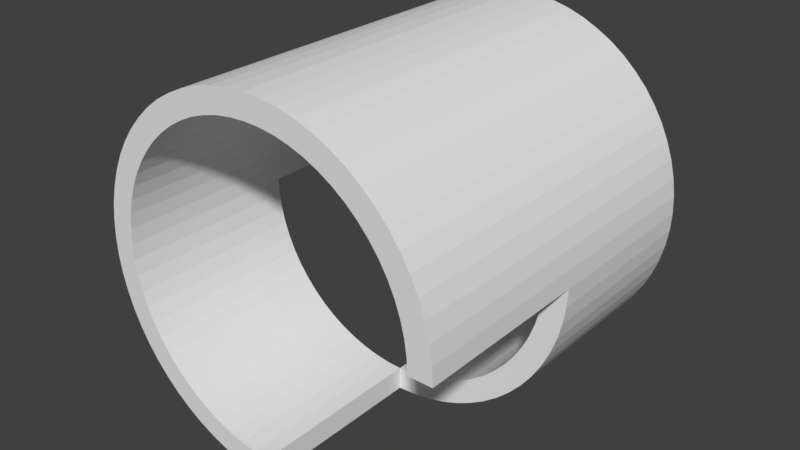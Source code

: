 # Source: Loopdaloop.blend  (saved by Blender 2.79.0; exported with 4.5.12 LTS)
import bpy
from mathutils import Matrix  # noqa: F401  (used for matrix-valued properties, if any)

bpy.ops.wm.read_factory_settings(use_empty=True)
scene = bpy.context.scene
scene.name = 'Scene'

# ---- collections
col_collection_1 = bpy.data.collections.new('Collection 1'); scene.collection.children.link(col_collection_1)

# ---- world
world_world = bpy.data.worlds.new('World'); scene.world = world_world
world_world.color = (0.05088, 0.05088, 0.05088)
world_world.use_sun_shadow = False
world_world.sun_shadow_jitter_overblur = 0.0
world_world.cycles.sampling_method = 'MANUAL'

# ---- meshes
me_cylinder = bpy.data.meshes.new('Cylinder')
me_cylinder.from_pydata([(-6.5, 6.533, -7.5), (-6.5, 7.5, 7.5), (-5.86, 6.501, -7.5), (-5.225, 6.407, -7.5), (-4.604, 6.252, -7.5), (-4.0, 6.036, -7.5), (-3.42, 5.762, -7.5), (-2.87, 5.432, -7.5), (-2.356, 5.05, -7.5), (-1.881, 4.619, -7.5), (-1.45, 4.144, -7.5), (-1.068, 3.63, -7.5), (-0.7385, 3.08, -7.5), (-0.4644, 2.5, -7.5), (-0.2484, 1.896, -7.5), (-0.09259, 1.275, -7.5), (0.001481, 0.6403, -7.5), (0.03294, -2.488e-06, -7.5), (1.0, -2.488e-06, 7.5), (0.9639, -0.7351, 7.5), (0.8559, -1.463, 7.5), (0.6771, -2.177, 7.5), (0.4291, -2.87, 7.5), (0.1144, -3.535, 7.5), (-0.264, -4.167, 7.5), (-0.7024, -4.758, 7.5), (-1.197, -5.303, 7.5), (-1.742, -5.798, 7.5), (-2.333, -6.236, 7.5), (-2.965, -6.614, 7.5), (-3.63, -6.929, 7.5), (-4.323, -7.177, 7.5), (-5.037, -7.356, 7.5), (-5.765, -7.464, 7.5), (-6.5, -6.533, -7.5), (-6.5, -7.5, 7.5), (-7.14, -6.501, -7.5), (-7.235, -7.464, 7.5), (-7.775, -6.407, -7.5), (-7.963, -7.356, 7.5), (-8.396, -6.252, -7.5), (-8.677, -7.177, 7.5), (-9.0, -6.036, -7.5), (-9.37, -6.929, 7.5), (-9.58, -5.762, -7.5), (-10.04, -6.614, 7.5), (-10.13, -5.432, -7.5), (-10.67, -6.236, 7.5), (-10.64, -5.05, -7.5), (-11.26, -5.798, 7.5), (-11.12, -4.619, -7.5), (-11.8, -5.303, 7.5), (-11.55, -4.144, -7.5), (-12.3, -4.758, 7.5), (-11.93, -3.63, -7.5), (-12.74, -4.167, 7.5), (-12.26, -3.08, -7.5), (-13.11, -3.535, 7.5), (-12.54, -2.5, -7.5), (-13.43, -2.87, 7.5), (-12.75, -1.896, -7.5), (-13.68, -2.177, 7.5), (-12.91, -1.275, -7.5), (-13.86, -1.463, 7.5), (-13.0, -0.6403, -7.5), (-13.96, -0.7351, 7.5), (-13.03, -4.751e-06, -7.5), (-14.0, -4.752e-06, 7.5), (-13.0, 0.6403, -7.5), (-13.96, 0.7351, 7.5), (-12.91, 1.275, -7.5), (-13.86, 1.463, 7.5), (-12.75, 1.896, -7.5), (-13.68, 2.177, 7.5), (-12.54, 2.5, -7.5), (-13.43, 2.87, 7.5), (-12.26, 3.08, -7.5), (-13.11, 3.535, 7.5), (-11.93, 3.629, -7.5), (-12.74, 4.167, 7.5), (-11.55, 4.144, -7.5), (-12.3, 4.758, 7.5), (-11.12, 4.619, -7.5), (-11.8, 5.303, 7.5), (-10.64, 5.05, -7.5), (-11.26, 5.798, 7.5), (-10.13, 5.432, -7.5), (-10.67, 6.236, 7.5), (-9.58, 5.762, -7.5), (-10.04, 6.614, 7.5), (-9.0, 6.036, -7.5), (-9.37, 6.929, 7.5), (-8.396, 6.252, -7.5), (-8.677, 7.177, 7.5), (-7.775, 6.407, -7.5), (-7.963, 7.356, 7.5), (-7.14, 6.501, -7.5), (-7.235, 7.464, 7.5), (-6.5, 7.5, -7.5), (-5.765, 7.464, -7.5), (-5.037, 7.356, -7.5), (-4.323, 7.177, -7.5), (-3.63, 6.929, -7.5), (-2.965, 6.614, -7.5), (-2.333, 6.236, -7.5), (-1.742, 5.798, -7.5), (-1.197, 5.303, -7.5), (-0.7024, 4.758, -7.5), (-0.264, 4.167, -7.5), (0.1144, 3.535, -7.5), (0.4291, 2.87, -7.5), (0.6771, 2.177, -7.5), (0.8559, 1.463, -7.5), (0.9639, 0.7351, -7.5), (1.0, -2.488e-06, -7.5), (-6.5, -7.5, -7.5), (-7.235, -7.464, -7.5), (-7.963, -7.356, -7.5), (-8.677, -7.177, -7.5), (-9.37, -6.929, -7.5), (-10.04, -6.614, -7.5), (-10.67, -6.236, -7.5), (-11.26, -5.798, -7.5), (-11.8, -5.303, -7.5), (-12.3, -4.758, -7.5), (-12.74, -4.167, -7.5), (-13.11, -3.535, -7.5), (-13.43, -2.87, -7.5), (-13.68, -2.177, -7.5), (-13.86, -1.463, -7.5), (-13.96, -0.7351, -7.5), (-14.0, -4.752e-06, -7.5), (-13.96, 0.7351, -7.5), (-13.86, 1.463, -7.5), (-13.68, 2.177, -7.5), (-13.43, 2.87, -7.5), (-13.11, 3.535, -7.5), (-12.74, 4.167, -7.5), (-12.3, 4.758, -7.5), (-11.8, 5.303, -7.5), (-11.26, 5.798, -7.5), (-10.67, 6.236, -7.5), (-10.04, 6.614, -7.5), (-9.37, 6.929, -7.5), (-8.677, 7.177, -7.5), (-7.963, 7.356, -7.5), (-7.235, 7.464, -7.5), (-6.5, 6.533, 7.5), (0.03294, -2.488e-06, 7.5), (0.001482, -0.6403, 7.5), (-0.09259, -1.275, 7.5), (-0.2484, -1.896, 7.5), (-0.4644, -2.5, 7.5), (-0.7385, -3.08, 7.5), (-1.068, -3.63, 7.5), (-1.45, -4.144, 7.5), (-1.881, -4.619, 7.5), (-2.356, -5.05, 7.5), (-2.87, -5.432, 7.5), (-3.42, -5.762, 7.5), (-4.0, -6.036, 7.5), (-4.604, -6.252, 7.5), (-5.225, -6.407, 7.5), (-5.86, -6.501, 7.5), (-6.5, -6.533, 7.5), (-7.14, -6.501, 7.5), (-7.775, -6.407, 7.5), (-8.396, -6.252, 7.5), (-9.0, -6.036, 7.5), (-9.58, -5.762, 7.5), (-10.13, -5.432, 7.5), (-10.64, -5.05, 7.5), (-11.12, -4.619, 7.5), (-11.55, -4.144, 7.5), (-11.93, -3.63, 7.5), (-12.26, -3.08, 7.5), (-12.54, -2.5, 7.5), (-12.75, -1.896, 7.5), (-12.91, -1.275, 7.5), (-13.0, -0.6403, 7.5), (-13.03, -4.751e-06, 7.5), (-13.0, 0.6403, 7.5), (-12.91, 1.275, 7.5), (-12.75, 1.896, 7.5), (-12.54, 2.5, 7.5), (-12.26, 3.08, 7.5), (-11.93, 3.629, 7.5), (-11.55, 4.144, 7.5), (-11.12, 4.619, 7.5), (-10.64, 5.05, 7.5), (-10.13, 5.432, 7.5), (-9.58, 5.762, 7.5), (-9.0, 6.036, 7.5), (-8.396, 6.252, 7.5), (-7.775, 6.407, 7.5), (-7.14, 6.501, 7.5), (-6.5, 7.5, 0.0), (-5.765, 7.464, 0.0), (-5.037, 7.356, 0.0), (-4.323, 7.177, 0.0), (-3.63, 6.929, 0.0), (-2.965, 6.614, 0.0), (-2.333, 6.236, 0.0), (-1.742, 5.798, 0.0), (-1.197, 5.303, 0.0), (-0.7024, 4.758, 0.0), (-0.264, 4.167, 0.0), (0.1144, 3.535, 0.0), (0.4291, 2.87, 0.0), (0.6771, 2.177, 0.0), (0.8559, 1.463, 0.0), (0.9639, 0.7351, 0.0), (1.0, -2.488e-06, 0.0), (0.9639, -0.7351, 0.0), (0.8559, -1.463, 0.0), (0.6771, -2.177, 0.0), (0.4291, -2.87, 0.0), (0.1144, -3.535, 0.0), (-0.264, -4.167, 0.0), (-0.7024, -4.758, 0.0), (-1.197, -5.303, 0.0), (-1.742, -5.798, 0.0), (-2.333, -6.236, 0.0), (-2.965, -6.614, 0.0), (-3.63, -6.929, 0.0), (-4.323, -7.177, 0.0), (-5.037, -7.356, 0.0), (-5.765, -7.464, 0.0), (-6.5, -7.5, 0.0), (-7.235, -7.464, 0.0), (-7.963, -7.356, 0.0), (-8.677, -7.177, 0.0), (-9.37, -6.929, 0.0), (-10.04, -6.614, 0.0), (-10.67, -6.236, 0.0), (-11.26, -5.798, 0.0), (-11.8, -5.303, 0.0), (-12.3, -4.758, 0.0), (-12.74, -4.167, 0.0), (-13.11, -3.535, 0.0), (-13.43, -2.87, 0.0), (-13.68, -2.177, 0.0), (-13.86, -1.463, 0.0), (-13.96, -0.7351, 0.0), (-14.0, -4.752e-06, 0.0), (-13.96, 0.7351, 0.0), (-13.86, 1.463, 0.0), (-13.68, 2.177, 0.0), (-13.43, 2.87, 0.0), (-13.11, 3.535, 0.0), (-12.74, 4.167, 0.0), (-12.3, 4.758, 0.0), (-11.8, 5.303, 0.0), (-11.26, 5.798, 0.0), (-10.67, 6.236, 0.0), (-10.04, 6.614, 0.0), (-9.37, 6.929, 0.0), (-8.677, 7.177, 0.0), (-7.963, 7.356, 0.0), (-7.235, 7.464, 0.0), (-0.7385, 3.08, 0.0), (-1.068, 3.63, 0.0), (-6.5, 6.533, 0.0), (-7.14, 6.501, 0.0), (-10.13, -5.432, 0.0), (-9.58, -5.762, 0.0), (-0.4644, 2.5, 0.0), (-10.64, -5.05, 0.0), (-0.2484, 1.896, 0.0), (-11.12, -4.619, 0.0), (-0.09259, 1.275, 0.0), (-11.55, -4.144, 0.0), (0.001482, 0.6403, 0.0), (-11.93, -3.63, 0.0), (0.03294, -2.488e-06, 0.0), (-12.26, -3.08, 0.0), (0.001482, -0.6403, 0.0), (-12.54, -2.5, 0.0), (-0.09259, -1.275, 0.0), (-12.75, -1.896, 0.0), (-0.2484, -1.896, 0.0), (-12.91, -1.275, 0.0), (-0.4644, -2.5, 0.0), (-13.0, -0.6403, 0.0), (-0.7385, -3.08, 0.0), (-13.03, -4.751e-06, 0.0), (-1.068, -3.63, 0.0), (-13.0, 0.6403, 0.0), (-1.45, -4.144, 0.0), (-12.91, 1.275, 0.0), (-1.881, -4.619, 0.0), (-12.75, 1.896, 0.0), (-2.356, -5.05, 0.0), (-12.54, 2.5, 0.0), (-2.87, -5.432, 0.0), (-12.26, 3.08, 0.0), (-3.42, -5.762, 0.0), (-5.86, 6.501, 0.0), (-11.93, 3.629, 0.0), (-4.0, -6.036, 0.0), (-5.225, 6.407, 0.0), (-11.55, 4.144, 0.0), (-4.604, -6.252, 0.0), (-4.604, 6.252, 0.0), (-11.12, 4.619, 0.0), (-5.225, -6.407, 0.0), (-4.0, 6.036, 0.0), (-10.64, 5.05, 0.0), (-5.86, -6.501, 0.0), (-3.42, 5.762, 0.0), (-10.13, 5.432, 0.0), (-6.5, -6.533, 0.0), (-2.87, 5.432, 0.0), (-9.58, 5.762, 0.0), (-7.14, -6.501, 0.0), (-2.356, 5.05, 0.0), (-9.0, 6.036, 0.0), (-7.775, -6.407, 0.0), (-1.881, 4.619, 0.0), (-8.396, 6.252, 0.0), (-8.396, -6.252, 0.0), (-1.45, 4.144, 0.0), (-7.775, 6.407, 0.0), (-9.0, -6.036, 0.0)], [], [(212, 18, 19, 213), (213, 19, 20, 214), (214, 20, 21, 215), (215, 21, 22, 216), (216, 22, 23, 217), (217, 23, 24, 218), (218, 24, 25, 219), (219, 25, 26, 220), (220, 26, 27, 221), (221, 27, 28, 222), (222, 28, 29, 223), (223, 29, 30, 224), (224, 30, 31, 225), (225, 31, 32, 226), (226, 32, 33, 227), (227, 33, 35, 228), (228, 35, 37, 229), (229, 37, 39, 230), (230, 39, 41, 231), (231, 41, 43, 232), (232, 43, 45, 233), (233, 45, 47, 234), (234, 47, 49, 235), (235, 49, 51, 236), (236, 51, 53, 237), (237, 53, 55, 238), (238, 55, 57, 239), (239, 57, 59, 240), (240, 59, 61, 241), (241, 61, 63, 242), (242, 63, 65, 243), (243, 65, 67, 244), (244, 67, 69, 245), (245, 69, 71, 246), (246, 71, 73, 247), (247, 73, 75, 248), (248, 75, 77, 249), (249, 77, 79, 250), (250, 79, 81, 251), (251, 81, 83, 252), (252, 83, 85, 253), (253, 85, 87, 254), (254, 87, 89, 255), (255, 89, 91, 256), (256, 91, 93, 257), (257, 93, 95, 258), (19, 18, 148, 149), (258, 95, 97, 259), (259, 97, 1, 196), (2, 0, 98, 99), (3, 2, 99, 100), (4, 3, 100, 101), (5, 4, 101, 102), (6, 5, 102, 103), (7, 6, 103, 104), (8, 7, 104, 105), (9, 8, 105, 106), (10, 9, 106, 107), (11, 10, 107, 108), (12, 11, 108, 109), (13, 12, 109, 110), (14, 13, 110, 111), (15, 14, 111, 112), (16, 15, 112, 113), (17, 16, 113, 114), (36, 34, 115, 116), (38, 36, 116, 117), (40, 38, 117, 118), (42, 40, 118, 119), (44, 42, 119, 120), (46, 44, 120, 121), (48, 46, 121, 122), (50, 48, 122, 123), (52, 50, 123, 124), (54, 52, 124, 125), (56, 54, 125, 126), (58, 56, 126, 127), (60, 58, 127, 128), (62, 60, 128, 129), (64, 62, 129, 130), (66, 64, 130, 131), (68, 66, 131, 132), (70, 68, 132, 133), (72, 70, 133, 134), (74, 72, 134, 135), (76, 74, 135, 136), (78, 76, 136, 137), (80, 78, 137, 138), (82, 80, 138, 139), (84, 82, 139, 140), (86, 84, 140, 141), (88, 86, 141, 142), (90, 88, 142, 143), (92, 90, 143, 144), (94, 92, 144, 145), (96, 94, 145, 146), (0, 96, 146, 98), (263, 262, 147, 195), (265, 264, 170, 169), (264, 267, 171, 170), (267, 269, 172, 171), (269, 271, 173, 172), (198, 197, 297, 300), (271, 273, 174, 173), (1, 147, 262, 196), (273, 275, 175, 174), (274, 276, 149, 148), (275, 277, 176, 175), (276, 278, 150, 149), (277, 279, 177, 176), (278, 280, 151, 150), (279, 281, 178, 177), (280, 282, 152, 151), (281, 283, 179, 178), (282, 284, 153, 152), (283, 285, 180, 179), (284, 286, 154, 153), (285, 287, 181, 180), (286, 288, 155, 154), (287, 289, 182, 181), (288, 290, 156, 155), (289, 291, 183, 182), (290, 292, 157, 156), (291, 293, 184, 183), (292, 294, 158, 157), (293, 295, 185, 184), (294, 296, 159, 158), (295, 298, 186, 185), (296, 299, 160, 159), (298, 301, 187, 186), (299, 302, 161, 160), (301, 304, 188, 187), (302, 305, 162, 161), (304, 307, 189, 188), (305, 308, 163, 162), (307, 310, 190, 189), (308, 311, 164, 163), (310, 313, 191, 190), (311, 314, 165, 164), (313, 316, 192, 191), (314, 317, 166, 165), (316, 319, 193, 192), (317, 320, 167, 166), (319, 322, 194, 193), (320, 323, 168, 167), (322, 263, 195, 194), (323, 265, 169, 168), (20, 19, 149, 150), (21, 20, 150, 151), (22, 21, 151, 152), (23, 22, 152, 153), (24, 23, 153, 154), (25, 24, 154, 155), (26, 25, 155, 156), (27, 26, 156, 157), (28, 27, 157, 158), (29, 28, 158, 159), (30, 29, 159, 160), (31, 30, 160, 161), (32, 31, 161, 162), (33, 32, 162, 163), (35, 33, 163, 164), (37, 35, 164, 165), (39, 37, 165, 166), (41, 39, 166, 167), (43, 41, 167, 168), (45, 43, 168, 169), (47, 45, 169, 170), (49, 47, 170, 171), (51, 49, 171, 172), (53, 51, 172, 173), (55, 53, 173, 174), (57, 55, 174, 175), (59, 57, 175, 176), (61, 59, 176, 177), (63, 61, 177, 178), (65, 63, 178, 179), (67, 65, 179, 180), (69, 67, 180, 181), (71, 69, 181, 182), (73, 71, 182, 183), (75, 73, 183, 184), (77, 75, 184, 185), (79, 77, 185, 186), (81, 79, 186, 187), (83, 81, 187, 188), (85, 83, 188, 189), (87, 85, 189, 190), (89, 87, 190, 191), (91, 89, 191, 192), (93, 91, 192, 193), (95, 93, 193, 194), (97, 95, 194, 195), (1, 97, 195, 147), (146, 259, 196, 98), (145, 258, 259, 146), (144, 257, 258, 145), (143, 256, 257, 144), (142, 255, 256, 143), (141, 254, 255, 142), (140, 253, 254, 141), (139, 252, 253, 140), (138, 251, 252, 139), (137, 250, 251, 138), (136, 249, 250, 137), (135, 248, 249, 136), (134, 247, 248, 135), (133, 246, 247, 134), (132, 245, 246, 133), (131, 244, 245, 132), (130, 243, 244, 131), (129, 242, 243, 130), (128, 241, 242, 129), (127, 240, 241, 128), (126, 239, 240, 127), (125, 238, 239, 126), (124, 237, 238, 125), (123, 236, 237, 124), (122, 235, 236, 123), (121, 234, 235, 122), (120, 233, 234, 121), (119, 232, 233, 120), (118, 231, 232, 119), (117, 230, 231, 118), (116, 229, 230, 117), (115, 228, 229, 116), (113, 211, 212, 114), (112, 210, 211, 113), (111, 209, 210, 112), (110, 208, 209, 111), (109, 207, 208, 110), (108, 206, 207, 109), (107, 205, 206, 108), (106, 204, 205, 107), (105, 203, 204, 106), (104, 202, 203, 105), (103, 201, 202, 104), (102, 200, 201, 103), (101, 199, 200, 102), (100, 198, 199, 101), (99, 197, 198, 100), (98, 196, 197, 99), (42, 44, 265, 323), (94, 96, 263, 322), (10, 11, 261, 321), (40, 42, 323, 320), (92, 94, 322, 319), (9, 10, 321, 318), (38, 40, 320, 317), (90, 92, 319, 316), (8, 9, 318, 315), (36, 38, 317, 314), (88, 90, 316, 313), (7, 8, 315, 312), (34, 36, 314, 311), (86, 88, 313, 310), (6, 7, 312, 309), (84, 86, 310, 307), (5, 6, 309, 306), (82, 84, 307, 304), (4, 5, 306, 303), (80, 82, 304, 301), (3, 4, 303, 300), (78, 80, 301, 298), (2, 3, 300, 297), (76, 78, 298, 295), (0, 2, 297, 262), (74, 76, 295, 293), (72, 74, 293, 291), (70, 72, 291, 289), (68, 70, 289, 287), (66, 68, 287, 285), (64, 66, 285, 283), (62, 64, 283, 281), (60, 62, 281, 279), (58, 60, 279, 277), (56, 58, 277, 275), (54, 56, 275, 273), (16, 17, 274, 272), (52, 54, 273, 271), (15, 16, 272, 270), (50, 52, 271, 269), (14, 15, 270, 268), (48, 50, 269, 267), (13, 14, 268, 266), (46, 48, 267, 264), (12, 13, 266, 260), (44, 46, 264, 265), (96, 0, 262, 263), (11, 12, 260, 261), (297, 197, 196, 262), (199, 198, 300, 303), (200, 199, 303, 306), (201, 200, 306, 309), (202, 201, 309, 312), (203, 202, 312, 315), (204, 203, 315, 318), (205, 204, 318, 321), (206, 205, 321, 261), (207, 206, 261, 260), (208, 207, 260, 266), (209, 208, 266, 268), (210, 209, 268, 270), (211, 210, 270, 272), (212, 211, 272, 274), (274, 148, 18, 212), (212, 274, 17, 114), (276, 274, 212, 213), (278, 276, 213, 214), (280, 278, 214, 215), (282, 280, 215, 216), (284, 282, 216, 217), (286, 284, 217, 218), (288, 286, 218, 219), (290, 288, 219, 220), (292, 290, 220, 221), (294, 292, 221, 222), (296, 294, 222, 223), (299, 296, 223, 224), (302, 299, 224, 225), (305, 302, 225, 226), (308, 305, 226, 227), (311, 308, 227, 228), (34, 311, 228, 115)])
me_cylinder.use_remesh_preserve_volume = False
me_cylinder.use_remesh_preserve_attributes = False
me_cylinder.use_mirror_vertex_groups = False
me_cylinder.update()

# ---- objects
ob_cylinder = bpy.data.objects.new('Cylinder', me_cylinder)

# ---- transforms, parenting, visibility, modifiers, constraints
ob_cylinder.location = (0.0, 0.0, 0.0)
ob_cylinder.rotation_euler = (-1.571, 1.571, 0.0)
ob_cylinder.lineart.crease_threshold = 0.0

# ---- collection membership
col_collection_1.objects.link(ob_cylinder)

# ---- scene / render settings (as saved in the file)
scene.frame_start = 1; scene.frame_end = 250; scene.frame_set(1)
scene.render.engine = 'BLENDER_EEVEE_NEXT'
scene.render.resolution_percentage = 50
scene.render.dither_intensity = 0.0
scene.cycles.use_denoising = False
scene.cycles.samples = 128
scene.cycles.sampling_pattern = 'TABULATED_SOBOL'
scene.cycles.use_adaptive_sampling = False
scene.cycles.use_light_tree = False
scene.cycles.blur_glossy = 0.0
scene.cycles.sample_clamp_indirect = 0.0
scene.view_settings.view_transform = 'Standard'
bpy.context.view_layer.update()

# ---- added for rendering (the .blend has no active camera and no usable light): camera, sun
cam_auto = bpy.data.cameras.new('AutoCamera')
cam_auto.lens = 50.0
cam_auto.sensor_width = 36.0
cam_auto.clip_end = 1000.0
ob_auto_camera = bpy.data.objects.new('AutoCamera', cam_auto)
scene.collection.objects.link(ob_auto_camera)
ob_auto_camera.location = (24.038, -28.8457, 25.7304)
ob_auto_camera.rotation_euler = (1.09748, -7.21219e-08, 0.694738)
scene.camera = ob_auto_camera
light_auto_sun = bpy.data.lights.new('AutoSun', 'SUN')
light_auto_sun.energy = 3.0
light_auto_sun.angle = 0.0523599
ob_auto_sun = bpy.data.objects.new('AutoSun', light_auto_sun)
scene.collection.objects.link(ob_auto_sun)
ob_auto_sun.rotation_euler = (0.872665, 0.174533, 0.523599)
bpy.context.view_layer.update()
